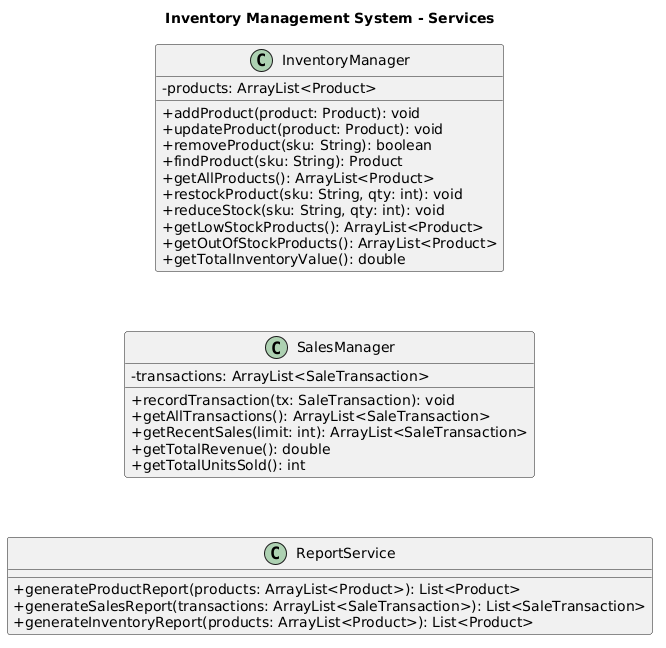

The diagram above was rendered by PlantUML. Its source (embedded in the PNG):
@startuml
title Inventory Management System - Services

skinparam classAttributeIconSize 0
top to bottom direction

class InventoryManager {
  - products: ArrayList<Product>
  + addProduct(product: Product): void
  + updateProduct(product: Product): void
  + removeProduct(sku: String): boolean
  + findProduct(sku: String): Product
  + getAllProducts(): ArrayList<Product>
  + restockProduct(sku: String, qty: int): void
  + reduceStock(sku: String, qty: int): void
  + getLowStockProducts(): ArrayList<Product>
  + getOutOfStockProducts(): ArrayList<Product>
  + getTotalInventoryValue(): double
}

class SalesManager {
  - transactions: ArrayList<SaleTransaction>
  + recordTransaction(tx: SaleTransaction): void
  + getAllTransactions(): ArrayList<SaleTransaction>
  + getRecentSales(limit: int): ArrayList<SaleTransaction>
  + getTotalRevenue(): double
  + getTotalUnitsSold(): int
}

class ReportService {
  + generateProductReport(products: ArrayList<Product>): List<Product>
  + generateSalesReport(transactions: ArrayList<SaleTransaction>): List<SaleTransaction>
  + generateInventoryReport(products: ArrayList<Product>): List<Product>
}

InventoryManager -[hidden]-> SalesManager
SalesManager -[hidden]-> ReportService
@enduml